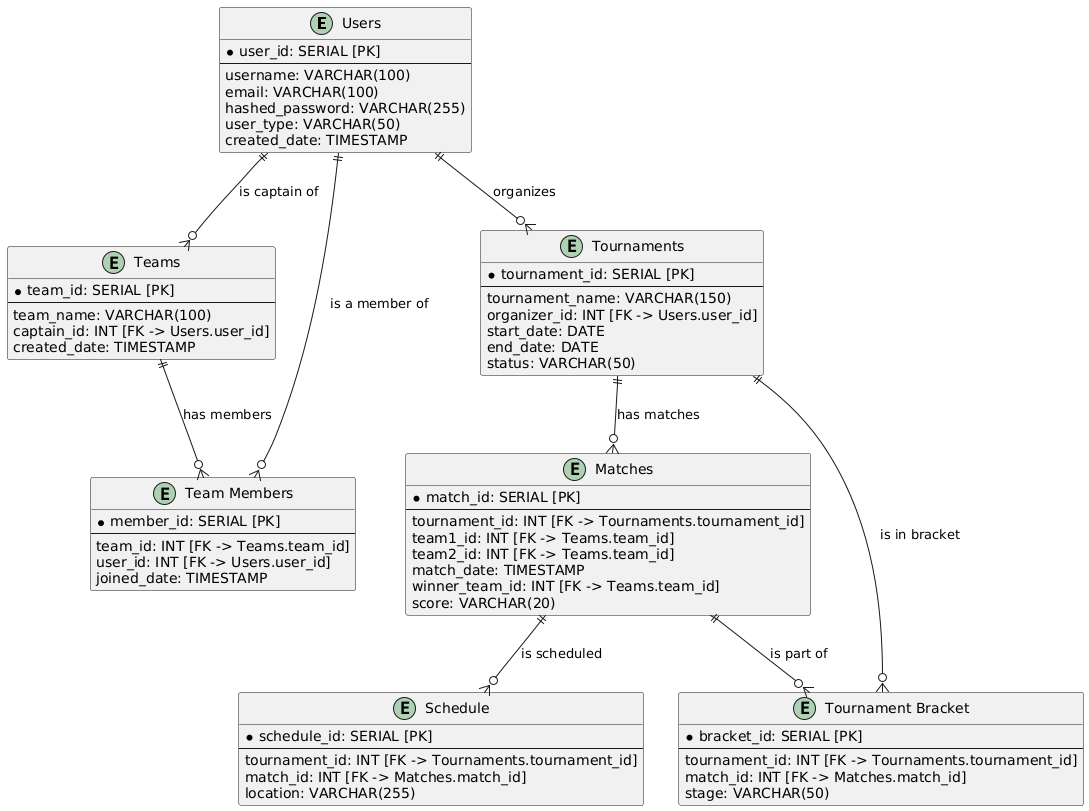

The diagram above was rendered by PlantUML. Its source (embedded in the PNG):
@startuml
entity "Users" as Users {
    * user_id: SERIAL [PK]
    ---
    username: VARCHAR(100)
    email: VARCHAR(100)
    hashed_password: VARCHAR(255)
    user_type: VARCHAR(50)
    created_date: TIMESTAMP
}

entity "Teams" as Teams {
    * team_id: SERIAL [PK]
    ---
    team_name: VARCHAR(100)
    captain_id: INT [FK -> Users.user_id]
    created_date: TIMESTAMP
}

entity "Team Members" as TeamMembers {
    * member_id: SERIAL [PK]
    ---
    team_id: INT [FK -> Teams.team_id]
    user_id: INT [FK -> Users.user_id]
    joined_date: TIMESTAMP
}

entity "Tournaments" as Tournaments {
    * tournament_id: SERIAL [PK]
    ---
    tournament_name: VARCHAR(150)
    organizer_id: INT [FK -> Users.user_id]
    start_date: DATE
    end_date: DATE
    status: VARCHAR(50)
}

entity "Matches" as Matches {
    * match_id: SERIAL [PK]
    ---
    tournament_id: INT [FK -> Tournaments.tournament_id]
    team1_id: INT [FK -> Teams.team_id]
    team2_id: INT [FK -> Teams.team_id]
    match_date: TIMESTAMP
    winner_team_id: INT [FK -> Teams.team_id]
    score: VARCHAR(20)
}

entity "Schedule" as Schedule {
    * schedule_id: SERIAL [PK]
    ---
    tournament_id: INT [FK -> Tournaments.tournament_id]
    match_id: INT [FK -> Matches.match_id]
    location: VARCHAR(255)
}

entity "Tournament Bracket" as TournamentBracket {
    * bracket_id: SERIAL [PK]
    ---
    tournament_id: INT [FK -> Tournaments.tournament_id]
    match_id: INT [FK -> Matches.match_id]
    stage: VARCHAR(50)
}

Users ||--o{ Teams : "is captain of"
Users ||--o{ TeamMembers : "is a member of"
Teams ||--o{ TeamMembers : "has members"
Users ||--o{ Tournaments : "organizes"
Tournaments ||--o{ Matches : "has matches"
Matches ||--o{ Schedule : "is scheduled"
Tournaments ||--o{ TournamentBracket : "is in bracket"
Matches ||--o{ TournamentBracket : "is part of"
@enduml